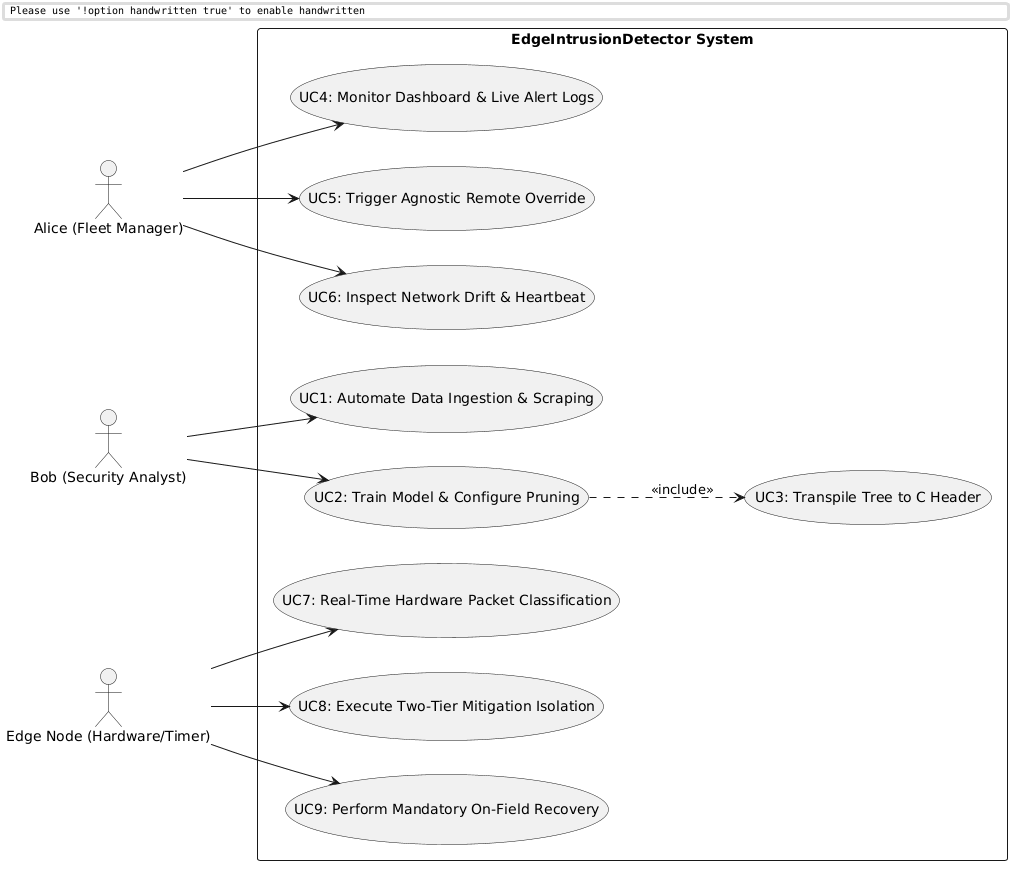

The diagram above was rendered by PlantUML. Its source (embedded in the PNG):
@startuml
skinparam handwritten false
skinparam monochrome true
skinparam shadowing false

left to right direction

actor "Alice (Fleet Manager)" as Alice
actor "Bob (Security Analyst)" as Bob
actor "Edge Node (Hardware/Timer)" as Node

rectangle "EdgeIntrusionDetector System" {
    (UC1: Automate Data Ingestion & Scraping) as UC1
    (UC2: Train Model & Configure Pruning) as UC2
    (UC3: Transpile Tree to C Header) as UC3
    (UC4: Monitor Dashboard & Live Alert Logs) as UC4
    (UC5: Trigger Agnostic Remote Override) as UC5
    (UC6: Inspect Network Drift & Heartbeat) as UC5_1
    
    (UC7: Real-Time Hardware Packet Classification) as UC6
    (UC8: Execute Two-Tier Mitigation Isolation) as UC7
    (UC9: Perform Mandatory On-Field Recovery) as UC8
}

Bob --> UC1
Bob --> UC2
UC2 ..> UC3 : <<include>>

Alice --> UC4
Alice --> UC5
Alice --> UC5_1

Node --> UC6
Node --> UC7
Node --> UC8
@enduml